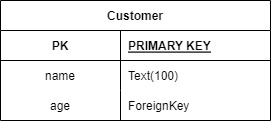

The diagram above was exported from draw.io. Its source (the exported page's mxGraphModel, read from the mxfile embedded in the PNG):
<mxGraphModel dx="989" dy="549" grid="1" gridSize="10" guides="1" tooltips="1" connect="1" arrows="1" fold="1" page="1" pageScale="1" pageWidth="850" pageHeight="1100" math="0" shadow="0" extFonts="Permanent Marker^https://fonts.googleapis.com/css?family=Permanent+Marker">
  <root>
    <mxCell id="0" />
    <mxCell id="1" parent="0" />
    <mxCell id="C-vyLk0tnHw3VtMMgP7b-2" value="Customer" style="shape=table;startSize=30;container=1;collapsible=1;childLayout=tableLayout;fixedRows=1;rowLines=0;fontStyle=1;align=center;resizeLast=1;" parent="1" vertex="1">
      <mxGeometry x="290" y="130" width="270" height="120" as="geometry">
        <mxRectangle x="310" y="150" width="80" height="30" as="alternateBounds" />
      </mxGeometry>
    </mxCell>
    <mxCell id="C-vyLk0tnHw3VtMMgP7b-3" value="" style="shape=partialRectangle;collapsible=0;dropTarget=0;pointerEvents=0;fillColor=none;points=[[0,0.5],[1,0.5]];portConstraint=eastwest;top=0;left=0;right=0;bottom=1;" parent="C-vyLk0tnHw3VtMMgP7b-2" vertex="1">
      <mxGeometry y="30" width="270" height="30" as="geometry" />
    </mxCell>
    <mxCell id="C-vyLk0tnHw3VtMMgP7b-4" value="PK" style="shape=partialRectangle;overflow=hidden;connectable=0;fillColor=none;top=0;left=0;bottom=0;right=0;fontStyle=1;" parent="C-vyLk0tnHw3VtMMgP7b-3" vertex="1">
      <mxGeometry width="120" height="30" as="geometry">
        <mxRectangle width="120" height="30" as="alternateBounds" />
      </mxGeometry>
    </mxCell>
    <mxCell id="C-vyLk0tnHw3VtMMgP7b-5" value="PRIMARY KEY" style="shape=partialRectangle;overflow=hidden;connectable=0;fillColor=none;top=0;left=0;bottom=0;right=0;align=left;spacingLeft=6;fontStyle=5;" parent="C-vyLk0tnHw3VtMMgP7b-3" vertex="1">
      <mxGeometry x="120" width="150" height="30" as="geometry">
        <mxRectangle width="150" height="30" as="alternateBounds" />
      </mxGeometry>
    </mxCell>
    <mxCell id="tD6gIqrNmArw4Ljmveh9-25" value="" style="shape=partialRectangle;collapsible=0;dropTarget=0;pointerEvents=0;fillColor=none;points=[[0,0.5],[1,0.5]];portConstraint=eastwest;top=0;left=0;right=0;bottom=0;" parent="C-vyLk0tnHw3VtMMgP7b-2" vertex="1">
      <mxGeometry y="60" width="270" height="30" as="geometry" />
    </mxCell>
    <mxCell id="tD6gIqrNmArw4Ljmveh9-26" value="name" style="shape=partialRectangle;overflow=hidden;connectable=0;fillColor=none;top=0;left=0;bottom=0;right=0;" parent="tD6gIqrNmArw4Ljmveh9-25" vertex="1">
      <mxGeometry width="120" height="30" as="geometry">
        <mxRectangle width="120" height="30" as="alternateBounds" />
      </mxGeometry>
    </mxCell>
    <mxCell id="tD6gIqrNmArw4Ljmveh9-27" value="Text(100)" style="shape=partialRectangle;overflow=hidden;connectable=0;fillColor=none;top=0;left=0;bottom=0;right=0;align=left;spacingLeft=6;" parent="tD6gIqrNmArw4Ljmveh9-25" vertex="1">
      <mxGeometry x="120" width="150" height="30" as="geometry">
        <mxRectangle width="150" height="30" as="alternateBounds" />
      </mxGeometry>
    </mxCell>
    <mxCell id="qJy-2t5jeIH0A1cmhzUg-1" value="" style="shape=partialRectangle;collapsible=0;dropTarget=0;pointerEvents=0;fillColor=none;points=[[0,0.5],[1,0.5]];portConstraint=eastwest;top=0;left=0;right=0;bottom=0;" vertex="1" parent="C-vyLk0tnHw3VtMMgP7b-2">
      <mxGeometry y="90" width="270" height="30" as="geometry" />
    </mxCell>
    <mxCell id="qJy-2t5jeIH0A1cmhzUg-2" value="age" style="shape=partialRectangle;overflow=hidden;connectable=0;fillColor=none;top=0;left=0;bottom=0;right=0;" vertex="1" parent="qJy-2t5jeIH0A1cmhzUg-1">
      <mxGeometry width="120" height="30" as="geometry">
        <mxRectangle width="120" height="30" as="alternateBounds" />
      </mxGeometry>
    </mxCell>
    <mxCell id="qJy-2t5jeIH0A1cmhzUg-3" value="ForeignKey" style="shape=partialRectangle;overflow=hidden;connectable=0;fillColor=none;top=0;left=0;bottom=0;right=0;align=left;spacingLeft=6;" vertex="1" parent="qJy-2t5jeIH0A1cmhzUg-1">
      <mxGeometry x="120" width="150" height="30" as="geometry">
        <mxRectangle width="150" height="30" as="alternateBounds" />
      </mxGeometry>
    </mxCell>
  </root>
</mxGraphModel>